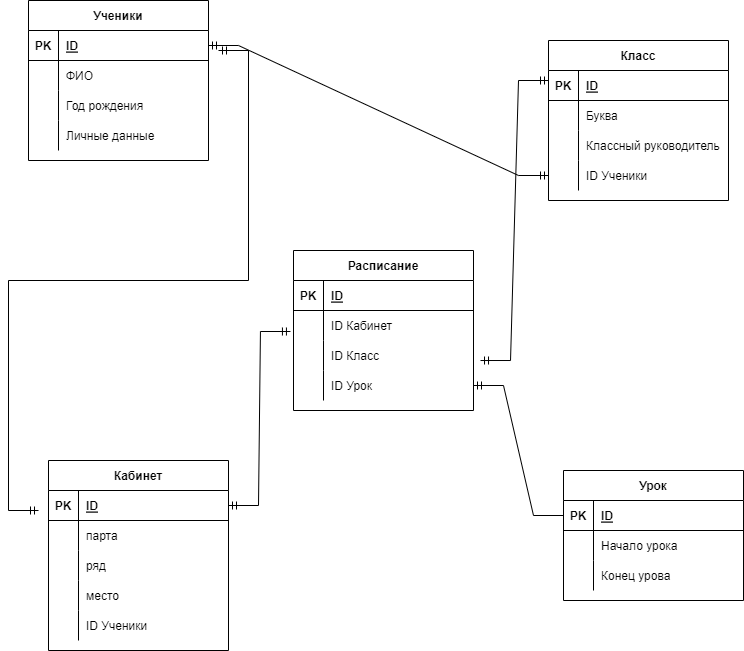

The diagram above was exported from draw.io. Its source (the exported page's mxGraphModel, read from the mxfile embedded in the PNG):
<mxGraphModel dx="1422" dy="737" grid="1" gridSize="10" guides="1" tooltips="1" connect="1" arrows="1" fold="1" page="1" pageScale="1" pageWidth="850" pageHeight="1100" math="0" shadow="0" extFonts="Permanent Marker^https://fonts.googleapis.com/css?family=Permanent+Marker">
  <root>
    <mxCell id="0" />
    <mxCell id="1" parent="0" />
    <mxCell id="rzeNo1CwyUoIjspT0gYd-1" value="Ученики" style="shape=table;startSize=30;container=1;collapsible=1;childLayout=tableLayout;fixedRows=1;rowLines=0;fontStyle=1;align=center;resizeLast=1;" vertex="1" parent="1">
      <mxGeometry x="70" y="80" width="180" height="160" as="geometry" />
    </mxCell>
    <mxCell id="rzeNo1CwyUoIjspT0gYd-2" value="" style="shape=partialRectangle;collapsible=0;dropTarget=0;pointerEvents=0;fillColor=none;top=0;left=0;bottom=1;right=0;points=[[0,0.5],[1,0.5]];portConstraint=eastwest;" vertex="1" parent="rzeNo1CwyUoIjspT0gYd-1">
      <mxGeometry y="30" width="180" height="30" as="geometry" />
    </mxCell>
    <mxCell id="rzeNo1CwyUoIjspT0gYd-3" value="PK" style="shape=partialRectangle;connectable=0;fillColor=none;top=0;left=0;bottom=0;right=0;fontStyle=1;overflow=hidden;" vertex="1" parent="rzeNo1CwyUoIjspT0gYd-2">
      <mxGeometry width="30" height="30" as="geometry">
        <mxRectangle width="30" height="30" as="alternateBounds" />
      </mxGeometry>
    </mxCell>
    <mxCell id="rzeNo1CwyUoIjspT0gYd-4" value="ID" style="shape=partialRectangle;connectable=0;fillColor=none;top=0;left=0;bottom=0;right=0;align=left;spacingLeft=6;fontStyle=5;overflow=hidden;" vertex="1" parent="rzeNo1CwyUoIjspT0gYd-2">
      <mxGeometry x="30" width="150" height="30" as="geometry">
        <mxRectangle width="150" height="30" as="alternateBounds" />
      </mxGeometry>
    </mxCell>
    <mxCell id="rzeNo1CwyUoIjspT0gYd-5" value="" style="shape=partialRectangle;collapsible=0;dropTarget=0;pointerEvents=0;fillColor=none;top=0;left=0;bottom=0;right=0;points=[[0,0.5],[1,0.5]];portConstraint=eastwest;" vertex="1" parent="rzeNo1CwyUoIjspT0gYd-1">
      <mxGeometry y="60" width="180" height="30" as="geometry" />
    </mxCell>
    <mxCell id="rzeNo1CwyUoIjspT0gYd-6" value="" style="shape=partialRectangle;connectable=0;fillColor=none;top=0;left=0;bottom=0;right=0;editable=1;overflow=hidden;" vertex="1" parent="rzeNo1CwyUoIjspT0gYd-5">
      <mxGeometry width="30" height="30" as="geometry">
        <mxRectangle width="30" height="30" as="alternateBounds" />
      </mxGeometry>
    </mxCell>
    <mxCell id="rzeNo1CwyUoIjspT0gYd-7" value="ФИО" style="shape=partialRectangle;connectable=0;fillColor=none;top=0;left=0;bottom=0;right=0;align=left;spacingLeft=6;overflow=hidden;" vertex="1" parent="rzeNo1CwyUoIjspT0gYd-5">
      <mxGeometry x="30" width="150" height="30" as="geometry">
        <mxRectangle width="150" height="30" as="alternateBounds" />
      </mxGeometry>
    </mxCell>
    <mxCell id="rzeNo1CwyUoIjspT0gYd-8" value="" style="shape=partialRectangle;collapsible=0;dropTarget=0;pointerEvents=0;fillColor=none;top=0;left=0;bottom=0;right=0;points=[[0,0.5],[1,0.5]];portConstraint=eastwest;" vertex="1" parent="rzeNo1CwyUoIjspT0gYd-1">
      <mxGeometry y="90" width="180" height="30" as="geometry" />
    </mxCell>
    <mxCell id="rzeNo1CwyUoIjspT0gYd-9" value="" style="shape=partialRectangle;connectable=0;fillColor=none;top=0;left=0;bottom=0;right=0;editable=1;overflow=hidden;" vertex="1" parent="rzeNo1CwyUoIjspT0gYd-8">
      <mxGeometry width="30" height="30" as="geometry">
        <mxRectangle width="30" height="30" as="alternateBounds" />
      </mxGeometry>
    </mxCell>
    <mxCell id="rzeNo1CwyUoIjspT0gYd-10" value="Год рождения" style="shape=partialRectangle;connectable=0;fillColor=none;top=0;left=0;bottom=0;right=0;align=left;spacingLeft=6;overflow=hidden;" vertex="1" parent="rzeNo1CwyUoIjspT0gYd-8">
      <mxGeometry x="30" width="150" height="30" as="geometry">
        <mxRectangle width="150" height="30" as="alternateBounds" />
      </mxGeometry>
    </mxCell>
    <mxCell id="rzeNo1CwyUoIjspT0gYd-11" value="" style="shape=partialRectangle;collapsible=0;dropTarget=0;pointerEvents=0;fillColor=none;top=0;left=0;bottom=0;right=0;points=[[0,0.5],[1,0.5]];portConstraint=eastwest;" vertex="1" parent="rzeNo1CwyUoIjspT0gYd-1">
      <mxGeometry y="120" width="180" height="30" as="geometry" />
    </mxCell>
    <mxCell id="rzeNo1CwyUoIjspT0gYd-12" value="" style="shape=partialRectangle;connectable=0;fillColor=none;top=0;left=0;bottom=0;right=0;editable=1;overflow=hidden;" vertex="1" parent="rzeNo1CwyUoIjspT0gYd-11">
      <mxGeometry width="30" height="30" as="geometry">
        <mxRectangle width="30" height="30" as="alternateBounds" />
      </mxGeometry>
    </mxCell>
    <mxCell id="rzeNo1CwyUoIjspT0gYd-13" value="Личные данные" style="shape=partialRectangle;connectable=0;fillColor=none;top=0;left=0;bottom=0;right=0;align=left;spacingLeft=6;overflow=hidden;" vertex="1" parent="rzeNo1CwyUoIjspT0gYd-11">
      <mxGeometry x="30" width="150" height="30" as="geometry">
        <mxRectangle width="150" height="30" as="alternateBounds" />
      </mxGeometry>
    </mxCell>
    <mxCell id="rzeNo1CwyUoIjspT0gYd-14" value="Класс" style="shape=table;startSize=30;container=1;collapsible=1;childLayout=tableLayout;fixedRows=1;rowLines=0;fontStyle=1;align=center;resizeLast=1;" vertex="1" parent="1">
      <mxGeometry x="590" y="120" width="180" height="160" as="geometry" />
    </mxCell>
    <mxCell id="rzeNo1CwyUoIjspT0gYd-15" value="" style="shape=partialRectangle;collapsible=0;dropTarget=0;pointerEvents=0;fillColor=none;top=0;left=0;bottom=1;right=0;points=[[0,0.5],[1,0.5]];portConstraint=eastwest;" vertex="1" parent="rzeNo1CwyUoIjspT0gYd-14">
      <mxGeometry y="30" width="180" height="30" as="geometry" />
    </mxCell>
    <mxCell id="rzeNo1CwyUoIjspT0gYd-16" value="PK" style="shape=partialRectangle;connectable=0;fillColor=none;top=0;left=0;bottom=0;right=0;fontStyle=1;overflow=hidden;" vertex="1" parent="rzeNo1CwyUoIjspT0gYd-15">
      <mxGeometry width="30" height="30" as="geometry">
        <mxRectangle width="30" height="30" as="alternateBounds" />
      </mxGeometry>
    </mxCell>
    <mxCell id="rzeNo1CwyUoIjspT0gYd-17" value="ID" style="shape=partialRectangle;connectable=0;fillColor=none;top=0;left=0;bottom=0;right=0;align=left;spacingLeft=6;fontStyle=5;overflow=hidden;" vertex="1" parent="rzeNo1CwyUoIjspT0gYd-15">
      <mxGeometry x="30" width="150" height="30" as="geometry">
        <mxRectangle width="150" height="30" as="alternateBounds" />
      </mxGeometry>
    </mxCell>
    <mxCell id="rzeNo1CwyUoIjspT0gYd-18" value="" style="shape=partialRectangle;collapsible=0;dropTarget=0;pointerEvents=0;fillColor=none;top=0;left=0;bottom=0;right=0;points=[[0,0.5],[1,0.5]];portConstraint=eastwest;" vertex="1" parent="rzeNo1CwyUoIjspT0gYd-14">
      <mxGeometry y="60" width="180" height="30" as="geometry" />
    </mxCell>
    <mxCell id="rzeNo1CwyUoIjspT0gYd-19" value="" style="shape=partialRectangle;connectable=0;fillColor=none;top=0;left=0;bottom=0;right=0;editable=1;overflow=hidden;" vertex="1" parent="rzeNo1CwyUoIjspT0gYd-18">
      <mxGeometry width="30" height="30" as="geometry">
        <mxRectangle width="30" height="30" as="alternateBounds" />
      </mxGeometry>
    </mxCell>
    <mxCell id="rzeNo1CwyUoIjspT0gYd-20" value="Буква" style="shape=partialRectangle;connectable=0;fillColor=none;top=0;left=0;bottom=0;right=0;align=left;spacingLeft=6;overflow=hidden;" vertex="1" parent="rzeNo1CwyUoIjspT0gYd-18">
      <mxGeometry x="30" width="150" height="30" as="geometry">
        <mxRectangle width="150" height="30" as="alternateBounds" />
      </mxGeometry>
    </mxCell>
    <mxCell id="rzeNo1CwyUoIjspT0gYd-21" value="" style="shape=partialRectangle;collapsible=0;dropTarget=0;pointerEvents=0;fillColor=none;top=0;left=0;bottom=0;right=0;points=[[0,0.5],[1,0.5]];portConstraint=eastwest;" vertex="1" parent="rzeNo1CwyUoIjspT0gYd-14">
      <mxGeometry y="90" width="180" height="30" as="geometry" />
    </mxCell>
    <mxCell id="rzeNo1CwyUoIjspT0gYd-22" value="" style="shape=partialRectangle;connectable=0;fillColor=none;top=0;left=0;bottom=0;right=0;editable=1;overflow=hidden;" vertex="1" parent="rzeNo1CwyUoIjspT0gYd-21">
      <mxGeometry width="30" height="30" as="geometry">
        <mxRectangle width="30" height="30" as="alternateBounds" />
      </mxGeometry>
    </mxCell>
    <mxCell id="rzeNo1CwyUoIjspT0gYd-23" value="Классный руководитель" style="shape=partialRectangle;connectable=0;fillColor=none;top=0;left=0;bottom=0;right=0;align=left;spacingLeft=6;overflow=hidden;" vertex="1" parent="rzeNo1CwyUoIjspT0gYd-21">
      <mxGeometry x="30" width="150" height="30" as="geometry">
        <mxRectangle width="150" height="30" as="alternateBounds" />
      </mxGeometry>
    </mxCell>
    <mxCell id="rzeNo1CwyUoIjspT0gYd-24" value="" style="shape=partialRectangle;collapsible=0;dropTarget=0;pointerEvents=0;fillColor=none;top=0;left=0;bottom=0;right=0;points=[[0,0.5],[1,0.5]];portConstraint=eastwest;" vertex="1" parent="rzeNo1CwyUoIjspT0gYd-14">
      <mxGeometry y="120" width="180" height="30" as="geometry" />
    </mxCell>
    <mxCell id="rzeNo1CwyUoIjspT0gYd-25" value="" style="shape=partialRectangle;connectable=0;fillColor=none;top=0;left=0;bottom=0;right=0;editable=1;overflow=hidden;" vertex="1" parent="rzeNo1CwyUoIjspT0gYd-24">
      <mxGeometry width="30" height="30" as="geometry">
        <mxRectangle width="30" height="30" as="alternateBounds" />
      </mxGeometry>
    </mxCell>
    <mxCell id="rzeNo1CwyUoIjspT0gYd-26" value="ID Ученики" style="shape=partialRectangle;connectable=0;fillColor=none;top=0;left=0;bottom=0;right=0;align=left;spacingLeft=6;overflow=hidden;" vertex="1" parent="rzeNo1CwyUoIjspT0gYd-24">
      <mxGeometry x="30" width="150" height="30" as="geometry">
        <mxRectangle width="150" height="30" as="alternateBounds" />
      </mxGeometry>
    </mxCell>
    <mxCell id="rzeNo1CwyUoIjspT0gYd-27" value="Кабинет" style="shape=table;startSize=30;container=1;collapsible=1;childLayout=tableLayout;fixedRows=1;rowLines=0;fontStyle=1;align=center;resizeLast=1;" vertex="1" parent="1">
      <mxGeometry x="90" y="540" width="180" height="190" as="geometry" />
    </mxCell>
    <mxCell id="rzeNo1CwyUoIjspT0gYd-28" value="" style="shape=partialRectangle;collapsible=0;dropTarget=0;pointerEvents=0;fillColor=none;top=0;left=0;bottom=1;right=0;points=[[0,0.5],[1,0.5]];portConstraint=eastwest;" vertex="1" parent="rzeNo1CwyUoIjspT0gYd-27">
      <mxGeometry y="30" width="180" height="30" as="geometry" />
    </mxCell>
    <mxCell id="rzeNo1CwyUoIjspT0gYd-29" value="PK" style="shape=partialRectangle;connectable=0;fillColor=none;top=0;left=0;bottom=0;right=0;fontStyle=1;overflow=hidden;" vertex="1" parent="rzeNo1CwyUoIjspT0gYd-28">
      <mxGeometry width="30" height="30" as="geometry">
        <mxRectangle width="30" height="30" as="alternateBounds" />
      </mxGeometry>
    </mxCell>
    <mxCell id="rzeNo1CwyUoIjspT0gYd-30" value="ID" style="shape=partialRectangle;connectable=0;fillColor=none;top=0;left=0;bottom=0;right=0;align=left;spacingLeft=6;fontStyle=5;overflow=hidden;" vertex="1" parent="rzeNo1CwyUoIjspT0gYd-28">
      <mxGeometry x="30" width="150" height="30" as="geometry">
        <mxRectangle width="150" height="30" as="alternateBounds" />
      </mxGeometry>
    </mxCell>
    <mxCell id="rzeNo1CwyUoIjspT0gYd-31" value="" style="shape=partialRectangle;collapsible=0;dropTarget=0;pointerEvents=0;fillColor=none;top=0;left=0;bottom=0;right=0;points=[[0,0.5],[1,0.5]];portConstraint=eastwest;" vertex="1" parent="rzeNo1CwyUoIjspT0gYd-27">
      <mxGeometry y="60" width="180" height="30" as="geometry" />
    </mxCell>
    <mxCell id="rzeNo1CwyUoIjspT0gYd-32" value="" style="shape=partialRectangle;connectable=0;fillColor=none;top=0;left=0;bottom=0;right=0;editable=1;overflow=hidden;" vertex="1" parent="rzeNo1CwyUoIjspT0gYd-31">
      <mxGeometry width="30" height="30" as="geometry">
        <mxRectangle width="30" height="30" as="alternateBounds" />
      </mxGeometry>
    </mxCell>
    <mxCell id="rzeNo1CwyUoIjspT0gYd-33" value="парта" style="shape=partialRectangle;connectable=0;fillColor=none;top=0;left=0;bottom=0;right=0;align=left;spacingLeft=6;overflow=hidden;" vertex="1" parent="rzeNo1CwyUoIjspT0gYd-31">
      <mxGeometry x="30" width="150" height="30" as="geometry">
        <mxRectangle width="150" height="30" as="alternateBounds" />
      </mxGeometry>
    </mxCell>
    <mxCell id="rzeNo1CwyUoIjspT0gYd-34" value="" style="shape=partialRectangle;collapsible=0;dropTarget=0;pointerEvents=0;fillColor=none;top=0;left=0;bottom=0;right=0;points=[[0,0.5],[1,0.5]];portConstraint=eastwest;" vertex="1" parent="rzeNo1CwyUoIjspT0gYd-27">
      <mxGeometry y="90" width="180" height="30" as="geometry" />
    </mxCell>
    <mxCell id="rzeNo1CwyUoIjspT0gYd-35" value="" style="shape=partialRectangle;connectable=0;fillColor=none;top=0;left=0;bottom=0;right=0;editable=1;overflow=hidden;" vertex="1" parent="rzeNo1CwyUoIjspT0gYd-34">
      <mxGeometry width="30" height="30" as="geometry">
        <mxRectangle width="30" height="30" as="alternateBounds" />
      </mxGeometry>
    </mxCell>
    <mxCell id="rzeNo1CwyUoIjspT0gYd-36" value="ряд" style="shape=partialRectangle;connectable=0;fillColor=none;top=0;left=0;bottom=0;right=0;align=left;spacingLeft=6;overflow=hidden;" vertex="1" parent="rzeNo1CwyUoIjspT0gYd-34">
      <mxGeometry x="30" width="150" height="30" as="geometry">
        <mxRectangle width="150" height="30" as="alternateBounds" />
      </mxGeometry>
    </mxCell>
    <mxCell id="rzeNo1CwyUoIjspT0gYd-37" value="" style="shape=partialRectangle;collapsible=0;dropTarget=0;pointerEvents=0;fillColor=none;top=0;left=0;bottom=0;right=0;points=[[0,0.5],[1,0.5]];portConstraint=eastwest;" vertex="1" parent="rzeNo1CwyUoIjspT0gYd-27">
      <mxGeometry y="120" width="180" height="30" as="geometry" />
    </mxCell>
    <mxCell id="rzeNo1CwyUoIjspT0gYd-38" value="" style="shape=partialRectangle;connectable=0;fillColor=none;top=0;left=0;bottom=0;right=0;editable=1;overflow=hidden;" vertex="1" parent="rzeNo1CwyUoIjspT0gYd-37">
      <mxGeometry width="30" height="30" as="geometry">
        <mxRectangle width="30" height="30" as="alternateBounds" />
      </mxGeometry>
    </mxCell>
    <mxCell id="rzeNo1CwyUoIjspT0gYd-39" value="место" style="shape=partialRectangle;connectable=0;fillColor=none;top=0;left=0;bottom=0;right=0;align=left;spacingLeft=6;overflow=hidden;" vertex="1" parent="rzeNo1CwyUoIjspT0gYd-37">
      <mxGeometry x="30" width="150" height="30" as="geometry">
        <mxRectangle width="150" height="30" as="alternateBounds" />
      </mxGeometry>
    </mxCell>
    <mxCell id="rzeNo1CwyUoIjspT0gYd-70" value="" style="shape=partialRectangle;collapsible=0;dropTarget=0;pointerEvents=0;fillColor=none;top=0;left=0;bottom=0;right=0;points=[[0,0.5],[1,0.5]];portConstraint=eastwest;" vertex="1" parent="rzeNo1CwyUoIjspT0gYd-27">
      <mxGeometry y="150" width="180" height="30" as="geometry" />
    </mxCell>
    <mxCell id="rzeNo1CwyUoIjspT0gYd-71" value="" style="shape=partialRectangle;connectable=0;fillColor=none;top=0;left=0;bottom=0;right=0;editable=1;overflow=hidden;" vertex="1" parent="rzeNo1CwyUoIjspT0gYd-70">
      <mxGeometry width="30" height="30" as="geometry">
        <mxRectangle width="30" height="30" as="alternateBounds" />
      </mxGeometry>
    </mxCell>
    <mxCell id="rzeNo1CwyUoIjspT0gYd-72" value="ID Ученики" style="shape=partialRectangle;connectable=0;fillColor=none;top=0;left=0;bottom=0;right=0;align=left;spacingLeft=6;overflow=hidden;" vertex="1" parent="rzeNo1CwyUoIjspT0gYd-70">
      <mxGeometry x="30" width="150" height="30" as="geometry">
        <mxRectangle width="150" height="30" as="alternateBounds" />
      </mxGeometry>
    </mxCell>
    <mxCell id="rzeNo1CwyUoIjspT0gYd-40" value="Расписание" style="shape=table;startSize=30;container=1;collapsible=1;childLayout=tableLayout;fixedRows=1;rowLines=0;fontStyle=1;align=center;resizeLast=1;" vertex="1" parent="1">
      <mxGeometry x="335" y="330" width="180" height="160" as="geometry" />
    </mxCell>
    <mxCell id="rzeNo1CwyUoIjspT0gYd-41" value="" style="shape=partialRectangle;collapsible=0;dropTarget=0;pointerEvents=0;fillColor=none;top=0;left=0;bottom=1;right=0;points=[[0,0.5],[1,0.5]];portConstraint=eastwest;" vertex="1" parent="rzeNo1CwyUoIjspT0gYd-40">
      <mxGeometry y="30" width="180" height="30" as="geometry" />
    </mxCell>
    <mxCell id="rzeNo1CwyUoIjspT0gYd-42" value="PK" style="shape=partialRectangle;connectable=0;fillColor=none;top=0;left=0;bottom=0;right=0;fontStyle=1;overflow=hidden;" vertex="1" parent="rzeNo1CwyUoIjspT0gYd-41">
      <mxGeometry width="30" height="30" as="geometry">
        <mxRectangle width="30" height="30" as="alternateBounds" />
      </mxGeometry>
    </mxCell>
    <mxCell id="rzeNo1CwyUoIjspT0gYd-43" value="ID" style="shape=partialRectangle;connectable=0;fillColor=none;top=0;left=0;bottom=0;right=0;align=left;spacingLeft=6;fontStyle=5;overflow=hidden;" vertex="1" parent="rzeNo1CwyUoIjspT0gYd-41">
      <mxGeometry x="30" width="150" height="30" as="geometry">
        <mxRectangle width="150" height="30" as="alternateBounds" />
      </mxGeometry>
    </mxCell>
    <mxCell id="rzeNo1CwyUoIjspT0gYd-44" value="" style="shape=partialRectangle;collapsible=0;dropTarget=0;pointerEvents=0;fillColor=none;top=0;left=0;bottom=0;right=0;points=[[0,0.5],[1,0.5]];portConstraint=eastwest;" vertex="1" parent="rzeNo1CwyUoIjspT0gYd-40">
      <mxGeometry y="60" width="180" height="30" as="geometry" />
    </mxCell>
    <mxCell id="rzeNo1CwyUoIjspT0gYd-45" value="" style="shape=partialRectangle;connectable=0;fillColor=none;top=0;left=0;bottom=0;right=0;editable=1;overflow=hidden;" vertex="1" parent="rzeNo1CwyUoIjspT0gYd-44">
      <mxGeometry width="30" height="30" as="geometry">
        <mxRectangle width="30" height="30" as="alternateBounds" />
      </mxGeometry>
    </mxCell>
    <mxCell id="rzeNo1CwyUoIjspT0gYd-46" value="ID Кабинет" style="shape=partialRectangle;connectable=0;fillColor=none;top=0;left=0;bottom=0;right=0;align=left;spacingLeft=6;overflow=hidden;" vertex="1" parent="rzeNo1CwyUoIjspT0gYd-44">
      <mxGeometry x="30" width="150" height="30" as="geometry">
        <mxRectangle width="150" height="30" as="alternateBounds" />
      </mxGeometry>
    </mxCell>
    <mxCell id="rzeNo1CwyUoIjspT0gYd-47" value="" style="shape=partialRectangle;collapsible=0;dropTarget=0;pointerEvents=0;fillColor=none;top=0;left=0;bottom=0;right=0;points=[[0,0.5],[1,0.5]];portConstraint=eastwest;" vertex="1" parent="rzeNo1CwyUoIjspT0gYd-40">
      <mxGeometry y="90" width="180" height="30" as="geometry" />
    </mxCell>
    <mxCell id="rzeNo1CwyUoIjspT0gYd-48" value="" style="shape=partialRectangle;connectable=0;fillColor=none;top=0;left=0;bottom=0;right=0;editable=1;overflow=hidden;" vertex="1" parent="rzeNo1CwyUoIjspT0gYd-47">
      <mxGeometry width="30" height="30" as="geometry">
        <mxRectangle width="30" height="30" as="alternateBounds" />
      </mxGeometry>
    </mxCell>
    <mxCell id="rzeNo1CwyUoIjspT0gYd-49" value="ID Класс" style="shape=partialRectangle;connectable=0;fillColor=none;top=0;left=0;bottom=0;right=0;align=left;spacingLeft=6;overflow=hidden;" vertex="1" parent="rzeNo1CwyUoIjspT0gYd-47">
      <mxGeometry x="30" width="150" height="30" as="geometry">
        <mxRectangle width="150" height="30" as="alternateBounds" />
      </mxGeometry>
    </mxCell>
    <mxCell id="rzeNo1CwyUoIjspT0gYd-50" value="" style="shape=partialRectangle;collapsible=0;dropTarget=0;pointerEvents=0;fillColor=none;top=0;left=0;bottom=0;right=0;points=[[0,0.5],[1,0.5]];portConstraint=eastwest;" vertex="1" parent="rzeNo1CwyUoIjspT0gYd-40">
      <mxGeometry y="120" width="180" height="30" as="geometry" />
    </mxCell>
    <mxCell id="rzeNo1CwyUoIjspT0gYd-51" value="" style="shape=partialRectangle;connectable=0;fillColor=none;top=0;left=0;bottom=0;right=0;editable=1;overflow=hidden;" vertex="1" parent="rzeNo1CwyUoIjspT0gYd-50">
      <mxGeometry width="30" height="30" as="geometry">
        <mxRectangle width="30" height="30" as="alternateBounds" />
      </mxGeometry>
    </mxCell>
    <mxCell id="rzeNo1CwyUoIjspT0gYd-52" value="ID Урок" style="shape=partialRectangle;connectable=0;fillColor=none;top=0;left=0;bottom=0;right=0;align=left;spacingLeft=6;overflow=hidden;" vertex="1" parent="rzeNo1CwyUoIjspT0gYd-50">
      <mxGeometry x="30" width="150" height="30" as="geometry">
        <mxRectangle width="150" height="30" as="alternateBounds" />
      </mxGeometry>
    </mxCell>
    <mxCell id="rzeNo1CwyUoIjspT0gYd-53" value="Урок" style="shape=table;startSize=30;container=1;collapsible=1;childLayout=tableLayout;fixedRows=1;rowLines=0;fontStyle=1;align=center;resizeLast=1;" vertex="1" parent="1">
      <mxGeometry x="605" y="550" width="180" height="130" as="geometry" />
    </mxCell>
    <mxCell id="rzeNo1CwyUoIjspT0gYd-54" value="" style="shape=partialRectangle;collapsible=0;dropTarget=0;pointerEvents=0;fillColor=none;top=0;left=0;bottom=1;right=0;points=[[0,0.5],[1,0.5]];portConstraint=eastwest;" vertex="1" parent="rzeNo1CwyUoIjspT0gYd-53">
      <mxGeometry y="30" width="180" height="30" as="geometry" />
    </mxCell>
    <mxCell id="rzeNo1CwyUoIjspT0gYd-55" value="PK" style="shape=partialRectangle;connectable=0;fillColor=none;top=0;left=0;bottom=0;right=0;fontStyle=1;overflow=hidden;" vertex="1" parent="rzeNo1CwyUoIjspT0gYd-54">
      <mxGeometry width="30" height="30" as="geometry">
        <mxRectangle width="30" height="30" as="alternateBounds" />
      </mxGeometry>
    </mxCell>
    <mxCell id="rzeNo1CwyUoIjspT0gYd-56" value="ID" style="shape=partialRectangle;connectable=0;fillColor=none;top=0;left=0;bottom=0;right=0;align=left;spacingLeft=6;fontStyle=5;overflow=hidden;" vertex="1" parent="rzeNo1CwyUoIjspT0gYd-54">
      <mxGeometry x="30" width="150" height="30" as="geometry">
        <mxRectangle width="150" height="30" as="alternateBounds" />
      </mxGeometry>
    </mxCell>
    <mxCell id="rzeNo1CwyUoIjspT0gYd-57" value="" style="shape=partialRectangle;collapsible=0;dropTarget=0;pointerEvents=0;fillColor=none;top=0;left=0;bottom=0;right=0;points=[[0,0.5],[1,0.5]];portConstraint=eastwest;" vertex="1" parent="rzeNo1CwyUoIjspT0gYd-53">
      <mxGeometry y="60" width="180" height="30" as="geometry" />
    </mxCell>
    <mxCell id="rzeNo1CwyUoIjspT0gYd-58" value="" style="shape=partialRectangle;connectable=0;fillColor=none;top=0;left=0;bottom=0;right=0;editable=1;overflow=hidden;" vertex="1" parent="rzeNo1CwyUoIjspT0gYd-57">
      <mxGeometry width="30" height="30" as="geometry">
        <mxRectangle width="30" height="30" as="alternateBounds" />
      </mxGeometry>
    </mxCell>
    <mxCell id="rzeNo1CwyUoIjspT0gYd-59" value="Начало урока" style="shape=partialRectangle;connectable=0;fillColor=none;top=0;left=0;bottom=0;right=0;align=left;spacingLeft=6;overflow=hidden;" vertex="1" parent="rzeNo1CwyUoIjspT0gYd-57">
      <mxGeometry x="30" width="150" height="30" as="geometry">
        <mxRectangle width="150" height="30" as="alternateBounds" />
      </mxGeometry>
    </mxCell>
    <mxCell id="rzeNo1CwyUoIjspT0gYd-60" value="" style="shape=partialRectangle;collapsible=0;dropTarget=0;pointerEvents=0;fillColor=none;top=0;left=0;bottom=0;right=0;points=[[0,0.5],[1,0.5]];portConstraint=eastwest;" vertex="1" parent="rzeNo1CwyUoIjspT0gYd-53">
      <mxGeometry y="90" width="180" height="30" as="geometry" />
    </mxCell>
    <mxCell id="rzeNo1CwyUoIjspT0gYd-61" value="" style="shape=partialRectangle;connectable=0;fillColor=none;top=0;left=0;bottom=0;right=0;editable=1;overflow=hidden;" vertex="1" parent="rzeNo1CwyUoIjspT0gYd-60">
      <mxGeometry width="30" height="30" as="geometry">
        <mxRectangle width="30" height="30" as="alternateBounds" />
      </mxGeometry>
    </mxCell>
    <mxCell id="rzeNo1CwyUoIjspT0gYd-62" value="Конец урова" style="shape=partialRectangle;connectable=0;fillColor=none;top=0;left=0;bottom=0;right=0;align=left;spacingLeft=6;overflow=hidden;" vertex="1" parent="rzeNo1CwyUoIjspT0gYd-60">
      <mxGeometry x="30" width="150" height="30" as="geometry">
        <mxRectangle width="150" height="30" as="alternateBounds" />
      </mxGeometry>
    </mxCell>
    <mxCell id="rzeNo1CwyUoIjspT0gYd-73" value="" style="edgeStyle=entityRelationEdgeStyle;fontSize=12;html=1;endArrow=ERmandOne;rounded=0;entryX=1;entryY=0.5;entryDx=0;entryDy=0;exitX=0;exitY=0.5;exitDx=0;exitDy=0;" edge="1" parent="1" source="rzeNo1CwyUoIjspT0gYd-54" target="rzeNo1CwyUoIjspT0gYd-50">
      <mxGeometry width="100" height="100" relative="1" as="geometry">
        <mxPoint x="510" y="670" as="sourcePoint" />
        <mxPoint x="610" y="570" as="targetPoint" />
      </mxGeometry>
    </mxCell>
    <mxCell id="rzeNo1CwyUoIjspT0gYd-74" value="" style="edgeStyle=entityRelationEdgeStyle;fontSize=12;html=1;endArrow=ERmandOne;startArrow=ERmandOne;rounded=0;entryX=-0.017;entryY=-0.3;entryDx=0;entryDy=0;entryPerimeter=0;exitX=1;exitY=0.5;exitDx=0;exitDy=0;" edge="1" parent="1" source="rzeNo1CwyUoIjspT0gYd-28" target="rzeNo1CwyUoIjspT0gYd-47">
      <mxGeometry width="100" height="100" relative="1" as="geometry">
        <mxPoint x="320" y="660" as="sourcePoint" />
        <mxPoint x="420" y="560" as="targetPoint" />
      </mxGeometry>
    </mxCell>
    <mxCell id="rzeNo1CwyUoIjspT0gYd-75" value="" style="edgeStyle=entityRelationEdgeStyle;fontSize=12;html=1;endArrow=ERmandOne;startArrow=ERmandOne;rounded=0;entryX=1;entryY=0.5;entryDx=0;entryDy=0;exitX=0;exitY=0.5;exitDx=0;exitDy=0;" edge="1" parent="1" source="rzeNo1CwyUoIjspT0gYd-24" target="rzeNo1CwyUoIjspT0gYd-2">
      <mxGeometry width="100" height="100" relative="1" as="geometry">
        <mxPoint x="350" y="260" as="sourcePoint" />
        <mxPoint x="450" y="160" as="targetPoint" />
      </mxGeometry>
    </mxCell>
    <mxCell id="rzeNo1CwyUoIjspT0gYd-76" value="" style="edgeStyle=entityRelationEdgeStyle;fontSize=12;html=1;endArrow=ERmandOne;startArrow=ERmandOne;rounded=0;entryX=0;entryY=0.25;entryDx=0;entryDy=0;exitX=1.039;exitY=0.667;exitDx=0;exitDy=0;exitPerimeter=0;" edge="1" parent="1" source="rzeNo1CwyUoIjspT0gYd-47" target="rzeNo1CwyUoIjspT0gYd-14">
      <mxGeometry width="100" height="100" relative="1" as="geometry">
        <mxPoint x="460" y="280" as="sourcePoint" />
        <mxPoint x="560" y="180" as="targetPoint" />
      </mxGeometry>
    </mxCell>
    <mxCell id="rzeNo1CwyUoIjspT0gYd-77" value="" style="edgeStyle=entityRelationEdgeStyle;fontSize=12;html=1;endArrow=ERmandOne;startArrow=ERmandOne;rounded=0;" edge="1" parent="1">
      <mxGeometry width="100" height="100" relative="1" as="geometry">
        <mxPoint x="260" y="130" as="sourcePoint" />
        <mxPoint x="80" y="590" as="targetPoint" />
      </mxGeometry>
    </mxCell>
  </root>
</mxGraphModel>